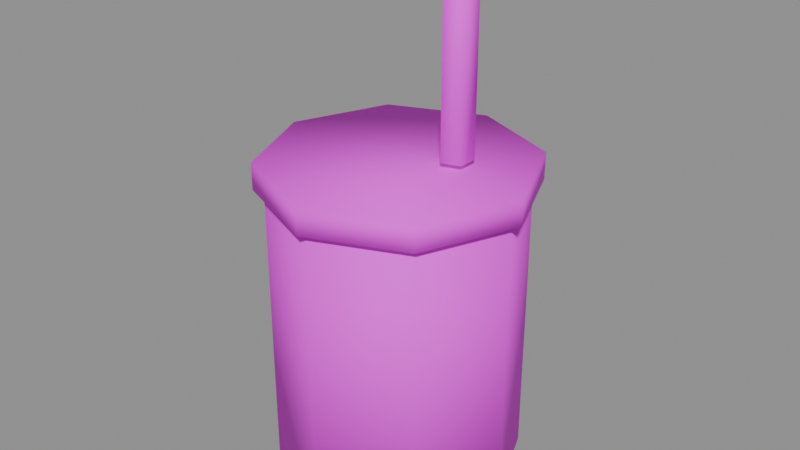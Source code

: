# Source: boiler.blend  (saved by Blender 5.2.45; exported with 4.5.12 LTS)
import bpy
from mathutils import Matrix  # noqa: F401  (used for matrix-valued properties, if any)

bpy.ops.wm.read_factory_settings(use_empty=True)
scene = bpy.context.scene
scene.name = 'Component_boiler'

# ---- collections
col_sea_scene_solar_boiler = bpy.data.collections.new('SEA-SCENE-SOLAR-BOILER'); scene.collection.children.link(col_sea_scene_solar_boiler)

# ---- images (referenced by path relative to the original .blend; pixels are not part of the script)
import os
ASSET_DIR = os.environ.get("B2B_ASSET_DIR", "")  # directory of the original .blend (textures are referenced by path, not embedded)
HERE = os.path.dirname(os.path.abspath(__file__))  # packed textures are extracted next to this script under _unpacked/

def load_image(name, relpath, width, height, colorspace="sRGB"):
    """Load a texture the original file referenced (path relative to the .blend, or extracted next to this script)."""
    p = next((c for c in (os.path.join(HERE, relpath), os.path.join(ASSET_DIR, relpath)) if relpath and os.path.exists(c)), "")
    if p:
        img = bpy.data.images.load(p, check_existing=True)
        img.name = name
    else:  # same state as the original file: an image datablock whose file is absent (Cycles renders it pink)
        img = bpy.data.images.new(name, width, height)
        img.source = "FILE"
        img.filepath = "//" + (relpath or name)
    img.colorspace_settings.name = colorspace
    return img
img_sea______8x8 = load_image('SEA_公共色板_8x8', 'sea_cozy_8x8_512.png', 1024, 1024, 'sRGB')

# ---- materials (node trees are filled in below, after node groups)
mat_sea_matte = bpy.data.materials.new('SEA_Matte')

# ---- material node trees
mat_sea_matte.use_nodes = True; mat_sea_matte.node_tree.nodes.clear()
_N = mat_sea_matte.node_tree.nodes; _L = mat_sea_matte.node_tree.links
n0 = _N.new('ShaderNodeBsdfPrincipled'); n0.name = 'Principled BSDF'; n0.location = (0, 0)
n0.inputs[2].default_value = 0.72
n0.inputs[10].default_value = 0.005
n1 = _N.new('ShaderNodeTexImage'); n1.name = 'Image Texture'; n1.location = (0, 0)
n1.image = img_sea______8x8
n1.interpolation = 'Closest'
n1.extension = 'EXTEND'
n2 = _N.new('ShaderNodeUVMap'); n2.name = 'UV Map'; n2.location = (0, 0)
n2.width = 160
n2.uv_map = 'PaletteUV'
n3 = _N.new('ShaderNodeOutputMaterial'); n3.name = 'Material Output'; n3.location = (0, 0)
_L.new(n2.outputs[0], n1.inputs[0])
_L.new(n1.outputs[0], n0.inputs[0])
_L.new(n0.outputs[0], n3.inputs[0])
n3.is_active_output = True

# ---- meshes
me_boiler_body_mesh = bpy.data.meshes.new('boiler_body_mesh')
me_boiler_body_mesh.from_pydata([(-0.37, 0.0, 0.0), (-0.2616, -0.2616, 0.0), (-2.266e-17, -0.37, 0.0), (0.2616, -0.2616, 0.0), (0.37, -4.531e-17, 0.0), (0.2616, 0.2616, 0.0), (6.797e-17, 0.37, 0.0), (-0.2616, 0.2616, 0.0), (-0.37, 0.0, 0.9), (-0.2616, -0.2616, 0.9), (-2.266e-17, -0.37, 0.9), (0.2616, -0.2616, 0.9), (0.37, -4.531e-17, 0.9), (0.2616, 0.2616, 0.9), (6.797e-17, 0.37, 0.9), (-0.2616, 0.2616, 0.9), (-0.4, 0.0, 0.89), (-0.2828, -0.2828, 0.89), (-2.449e-17, -0.4, 0.89), (0.2828, -0.2828, 0.89), (0.4, -4.899e-17, 0.89), (0.2828, 0.2828, 0.89), (7.348e-17, 0.4, 0.89), (-0.2828, 0.2828, 0.89), (-0.4, 0.0, 0.97), (-0.2828, -0.2828, 0.97), (-2.449e-17, -0.4, 0.97), (0.2828, -0.2828, 0.97), (0.4, -4.899e-17, 0.97), (0.2828, 0.2828, 0.97), (7.348e-17, 0.4, 0.97), (-0.2828, 0.2828, 0.97), (0.1, 0.05, 0.99), (0.1345, 0.002447, 0.99), (0.1905, 0.02061, 0.99), (0.1905, 0.07939, 0.99), (0.1345, 0.09755, 0.99), (0.1, 0.05, 1.53), (0.1345, 0.002447, 1.53), (0.1905, 0.02061, 1.53), (0.1905, 0.07939, 1.53), (0.1345, 0.09755, 1.53)], [], [(0, 1, 9, 8), (1, 2, 10, 9), (2, 3, 11, 10), (3, 4, 12, 11), (4, 5, 13, 12), (5, 6, 14, 13), (6, 7, 15, 14), (7, 0, 8, 15), (7, 6, 5, 4, 3, 2, 1, 0), (8, 9, 10, 11, 12, 13, 14, 15), (16, 17, 25, 24), (17, 18, 26, 25), (18, 19, 27, 26), (19, 20, 28, 27), (20, 21, 29, 28), (21, 22, 30, 29), (22, 23, 31, 30), (23, 16, 24, 31), (23, 22, 21, 20, 19, 18, 17, 16), (24, 25, 26, 27, 28, 29, 30, 31), (32, 33, 38, 37), (33, 34, 39, 38), (34, 35, 40, 39), (35, 36, 41, 40), (36, 32, 37, 41), (36, 35, 34, 33, 32), (37, 38, 39, 40, 41)])
me_boiler_body_mesh.polygons.foreach_set('use_smooth', [True] * 27)
_uv = me_boiler_body_mesh.uv_layers.new(name='PaletteUV')
_uv.uv.foreach_set('vector', [0.8345, 0.6875, 0.8125, 0.7095, 0.7905, 0.6875, 0.8125, 0.6655, 0.8345, 0.6875, 0.8125, 0.7095, 0.7905, 0.6875, 0.8125, 0.6655, 0.8345, 0.6875, 0.8125, 0.7095, 0.7905, 0.6875, 0.8125, 0.6655, 0.8345, 0.6875, 0.8125, 0.7095, 0.7905, 0.6875, 0.8125, 0.6655, 0.8345, 0.6875, 0.8125, 0.7095, 0.7905, 0.6875, 0.8125, 0.6655, 0.8345, 0.6875, 0.8125, 0.7095, 0.7905, 0.6875, 0.8125, 0.6655, 0.8345, 0.6875, 0.8125, 0.7095, 0.7905, 0.6875, 0.8125, 0.6655, 0.8345, 0.6875, 0.8125, 0.7095, 0.7905, 0.6875, 0.8125, 0.6655, 0.8345, 0.6875, 0.8281, 0.7031, 0.8125, 0.7095, 0.7969, 0.7031, 0.7905, 0.6875, 0.7969, 0.6719, 0.8125, 0.6655, 0.8281, 0.6719, 0.8345, 0.6875, 0.8281, 0.7031, 0.8125, 0.7095, 0.7969, 0.7031, 0.7905, 0.6875, 0.7969, 0.6719, 0.8125, 0.6655, 0.8281, 0.6719, 0.9595, 0.0625, 0.9375, 0.0845, 0.9155, 0.0625, 0.9375, 0.0405, 0.9595, 0.0625, 0.9375, 0.0845, 0.9155, 0.0625, 0.9375, 0.0405, 0.9595, 0.0625, 0.9375, 0.0845, 0.9155, 0.0625, 0.9375, 0.0405, 0.9595, 0.0625, 0.9375, 0.0845, 0.9155, 0.0625, 0.9375, 0.0405, 0.9595, 0.0625, 0.9375, 0.0845, 0.9155, 0.0625, 0.9375, 0.0405, 0.9595, 0.0625, 0.9375, 0.0845, 0.9155, 0.0625, 0.9375, 0.0405, 0.9595, 0.0625, 0.9375, 0.0845, 0.9155, 0.0625, 0.9375, 0.0405, 0.9595, 0.0625, 0.9375, 0.0845, 0.9155, 0.0625, 0.9375, 0.0405, 0.9595, 0.0625, 0.9531, 0.07806, 0.9375, 0.0845, 0.9219, 0.07806, 0.9155, 0.0625, 0.9219, 0.04694, 0.9375, 0.0405, 0.9531, 0.04694, 0.9595, 0.0625, 0.9531, 0.07806, 0.9375, 0.0845, 0.9219, 0.07806, 0.9155, 0.0625, 0.9219, 0.04694, 0.9375, 0.0405, 0.9531, 0.04694, 0.5845, 0.8125, 0.5625, 0.8345, 0.5405, 0.8125, 0.5625, 0.7905, 0.5845, 0.8125, 0.5625, 0.8345, 0.5405, 0.8125, 0.5625, 0.7905, 0.5845, 0.8125, 0.5625, 0.8345, 0.5405, 0.8125, 0.5625, 0.7905, 0.5845, 0.8125, 0.5625, 0.8345, 0.5405, 0.8125, 0.5625, 0.7905, 0.5845, 0.8125, 0.5625, 0.8345, 0.5405, 0.8125, 0.5625, 0.7905, 0.5845, 0.8125, 0.5693, 0.8334, 0.5447, 0.8254, 0.5447, 0.7996, 0.5693, 0.7916, 0.5845, 0.8125, 0.5693, 0.8334, 0.5447, 0.8254, 0.5447, 0.7996, 0.5693, 0.7916])
me_boiler_body_mesh.materials.append(mat_sea_matte)
me_boiler_body_mesh.update()

# ---- objects
ob_boiler_body = bpy.data.objects.new('boiler_body', me_boiler_body_mesh)
ob_root_boiler = bpy.data.objects.new('ROOT_boiler', None)

# ---- transforms, parenting, visibility, modifiers, constraints
ob_boiler_body.parent = ob_root_boiler
ob_boiler_body.location = (0.0, 0.0, 0.0)
ob_root_boiler.location = (0.0, 0.0, 0.0)

# ---- collection membership
col_sea_scene_solar_boiler.objects.link(ob_boiler_body)
col_sea_scene_solar_boiler.objects.link(ob_root_boiler)

# ---- scene / render settings (as saved in the file)
scene.frame_start = 1; scene.frame_end = 250; scene.frame_set(1)
scene.render.engine = 'BLENDER_EEVEE_NEXT'
scene.render.bake_bias = 0.0
scene.render.bake_samples = 0
scene.render.compositor_device = 'GPU'
scene.eevee.use_volume_custom_range = False
scene.eevee.fast_gi_thickness_near = 0.1
scene.eevee.fast_gi_thickness_far = 0.0
scene.eevee.ray_tracing_options.screen_trace_thickness = 0.1
bpy.context.view_layer.update()

# ---- added for rendering (the .blend has no active camera and no usable light): camera, sun + grey world if the file has none
cam_auto = bpy.data.cameras.new('AutoCamera')
cam_auto.lens = 50.0
cam_auto.sensor_width = 36.0
cam_auto.clip_end = 1000.0
ob_auto_camera = bpy.data.objects.new('AutoCamera', cam_auto)
scene.collection.objects.link(ob_auto_camera)
ob_auto_camera.location = (1.76058, -2.11269, 2.17346)
ob_auto_camera.rotation_euler = (1.09748, -7.21219e-08, 0.694738)
scene.camera = ob_auto_camera
light_auto_sun = bpy.data.lights.new('AutoSun', 'SUN')
light_auto_sun.energy = 3.0
light_auto_sun.angle = 0.0523599
ob_auto_sun = bpy.data.objects.new('AutoSun', light_auto_sun)
scene.collection.objects.link(ob_auto_sun)
ob_auto_sun.rotation_euler = (0.872665, 0.174533, 0.523599)
if scene.world is None:
    world_auto = bpy.data.worlds.new('AutoWorld')
    world_auto.color = (0.3, 0.3, 0.3)
    scene.world = world_auto
bpy.context.view_layer.update()
